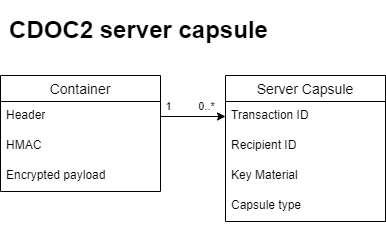

The diagram above was exported from draw.io. Its source (the exported page's mxGraphModel, read from the mxfile embedded in the PNG):
<mxGraphModel dx="1050" dy="1825" grid="1" gridSize="10" guides="1" tooltips="1" connect="1" arrows="1" fold="1" page="1" pageScale="1" pageWidth="850" pageHeight="1100" math="0" shadow="0">
  <root>
    <mxCell id="0" />
    <mxCell id="1" parent="0" />
    <mxCell id="GAlxBhO2RJT451EGfwgn-7" value="Server Capsule" style="swimlane;fontStyle=0;childLayout=stackLayout;horizontal=1;startSize=26;horizontalStack=0;resizeParent=1;resizeParentMax=0;resizeLast=0;collapsible=1;marginBottom=0;align=center;fontSize=14;" vertex="1" parent="1">
      <mxGeometry x="265" y="-60" width="160" height="146" as="geometry">
        <mxRectangle x="240" y="240" width="140" height="30" as="alternateBounds" />
      </mxGeometry>
    </mxCell>
    <mxCell id="GAlxBhO2RJT451EGfwgn-8" value="Transaction ID" style="text;strokeColor=none;fillColor=none;spacingLeft=4;spacingRight=4;overflow=hidden;rotatable=0;points=[[0,0.5],[1,0.5]];portConstraint=eastwest;fontSize=12;whiteSpace=wrap;html=1;" vertex="1" parent="GAlxBhO2RJT451EGfwgn-7">
      <mxGeometry y="26" width="160" height="30" as="geometry" />
    </mxCell>
    <mxCell id="GAlxBhO2RJT451EGfwgn-9" value="Recipient ID" style="text;strokeColor=none;fillColor=none;spacingLeft=4;spacingRight=4;overflow=hidden;rotatable=0;points=[[0,0.5],[1,0.5]];portConstraint=eastwest;fontSize=12;whiteSpace=wrap;html=1;" vertex="1" parent="GAlxBhO2RJT451EGfwgn-7">
      <mxGeometry y="56" width="160" height="30" as="geometry" />
    </mxCell>
    <mxCell id="GAlxBhO2RJT451EGfwgn-10" value="Key Material" style="text;strokeColor=none;fillColor=none;spacingLeft=4;spacingRight=4;overflow=hidden;rotatable=0;points=[[0,0.5],[1,0.5]];portConstraint=eastwest;fontSize=12;whiteSpace=wrap;html=1;" vertex="1" parent="GAlxBhO2RJT451EGfwgn-7">
      <mxGeometry y="86" width="160" height="30" as="geometry" />
    </mxCell>
    <mxCell id="GAlxBhO2RJT451EGfwgn-4" value="Capsule type" style="text;strokeColor=none;fillColor=none;spacingLeft=4;spacingRight=4;overflow=hidden;rotatable=0;points=[[0,0.5],[1,0.5]];portConstraint=eastwest;fontSize=12;whiteSpace=wrap;html=1;" vertex="1" parent="GAlxBhO2RJT451EGfwgn-7">
      <mxGeometry y="116" width="160" height="30" as="geometry" />
    </mxCell>
    <mxCell id="GAlxBhO2RJT451EGfwgn-15" value="Container" style="swimlane;fontStyle=0;childLayout=stackLayout;horizontal=1;startSize=26;horizontalStack=0;resizeParent=1;resizeParentMax=0;resizeLast=0;collapsible=1;marginBottom=0;align=center;fontSize=14;" vertex="1" parent="1">
      <mxGeometry x="40" y="-60" width="160" height="116" as="geometry" />
    </mxCell>
    <mxCell id="GAlxBhO2RJT451EGfwgn-16" value="Header" style="text;strokeColor=none;fillColor=none;spacingLeft=4;spacingRight=4;overflow=hidden;rotatable=0;points=[[0,0.5],[1,0.5]];portConstraint=eastwest;fontSize=12;whiteSpace=wrap;html=1;" vertex="1" parent="GAlxBhO2RJT451EGfwgn-15">
      <mxGeometry y="26" width="160" height="30" as="geometry" />
    </mxCell>
    <mxCell id="GAlxBhO2RJT451EGfwgn-17" value="HMAC" style="text;strokeColor=none;fillColor=none;spacingLeft=4;spacingRight=4;overflow=hidden;rotatable=0;points=[[0,0.5],[1,0.5]];portConstraint=eastwest;fontSize=12;whiteSpace=wrap;html=1;" vertex="1" parent="GAlxBhO2RJT451EGfwgn-15">
      <mxGeometry y="56" width="160" height="30" as="geometry" />
    </mxCell>
    <mxCell id="GAlxBhO2RJT451EGfwgn-18" value="Encrypted payload" style="text;strokeColor=none;fillColor=none;spacingLeft=4;spacingRight=4;overflow=hidden;rotatable=0;points=[[0,0.5],[1,0.5]];portConstraint=eastwest;fontSize=12;whiteSpace=wrap;html=1;" vertex="1" parent="GAlxBhO2RJT451EGfwgn-15">
      <mxGeometry y="86" width="160" height="30" as="geometry" />
    </mxCell>
    <mxCell id="GAlxBhO2RJT451EGfwgn-19" style="edgeStyle=orthogonalEdgeStyle;rounded=0;orthogonalLoop=1;jettySize=auto;html=1;exitX=1;exitY=0.5;exitDx=0;exitDy=0;" edge="1" parent="1" source="GAlxBhO2RJT451EGfwgn-16" target="GAlxBhO2RJT451EGfwgn-8">
      <mxGeometry relative="1" as="geometry" />
    </mxCell>
    <mxCell id="GAlxBhO2RJT451EGfwgn-20" value="1" style="edgeLabel;html=1;align=center;verticalAlign=middle;resizable=0;points=[];" vertex="1" connectable="0" parent="GAlxBhO2RJT451EGfwgn-19">
      <mxGeometry x="-0.78" y="4" relative="1" as="geometry">
        <mxPoint y="-7" as="offset" />
      </mxGeometry>
    </mxCell>
    <mxCell id="GAlxBhO2RJT451EGfwgn-23" value="0..*" style="edgeLabel;html=1;align=center;verticalAlign=middle;resizable=0;points=[];" vertex="1" connectable="0" parent="GAlxBhO2RJT451EGfwgn-19">
      <mxGeometry x="0.5433" y="-3" relative="1" as="geometry">
        <mxPoint x="-5" y="-14" as="offset" />
      </mxGeometry>
    </mxCell>
    <mxCell id="GAlxBhO2RJT451EGfwgn-78" value="&lt;h1&gt;CDOC2 server capsule&lt;/h1&gt;" style="text;html=1;align=center;verticalAlign=middle;whiteSpace=wrap;rounded=0;" vertex="1" parent="1">
      <mxGeometry x="40" y="-120" width="277" height="30" as="geometry" />
    </mxCell>
  </root>
</mxGraphModel>